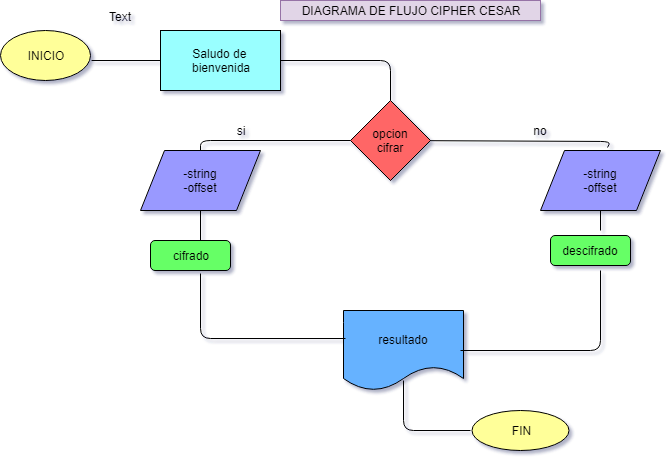

The diagram above was exported from draw.io. Its source (the exported page's mxGraphModel, read from the mxfile embedded in the PNG):
<mxGraphModel dx="872" dy="449" grid="1" gridSize="10" guides="1" tooltips="1" connect="1" arrows="1" fold="1" page="1" pageScale="1" pageWidth="827" pageHeight="1169" math="0" shadow="0">
  <root>
    <mxCell id="0" />
    <mxCell id="1" parent="0" />
    <mxCell id="GAFFQgbw0uujTO6xaqfC-1" value="INICIO" style="ellipse;whiteSpace=wrap;html=1;fillColor=#FFFF99;" vertex="1" parent="1">
      <mxGeometry x="10" y="40" width="90" height="50" as="geometry" />
    </mxCell>
    <mxCell id="GAFFQgbw0uujTO6xaqfC-2" value="Saludo de &lt;br&gt;bienvenida" style="rounded=0;whiteSpace=wrap;html=1;fillColor=#99FFFF;" vertex="1" parent="1">
      <mxGeometry x="170" y="40" width="120" height="60" as="geometry" />
    </mxCell>
    <mxCell id="GAFFQgbw0uujTO6xaqfC-3" value="opcion&lt;br&gt;cifrar&lt;br&gt;" style="rhombus;whiteSpace=wrap;html=1;fillColor=#FF6666;" vertex="1" parent="1">
      <mxGeometry x="360" y="110" width="80" height="80" as="geometry" />
    </mxCell>
    <mxCell id="GAFFQgbw0uujTO6xaqfC-4" value="" style="endArrow=none;html=1;entryX=0;entryY=0.5;entryDx=0;entryDy=0;" edge="1" parent="1" target="GAFFQgbw0uujTO6xaqfC-2">
      <mxGeometry width="50" height="50" relative="1" as="geometry">
        <mxPoint x="101" y="70" as="sourcePoint" />
        <mxPoint x="160" y="40" as="targetPoint" />
      </mxGeometry>
    </mxCell>
    <mxCell id="GAFFQgbw0uujTO6xaqfC-6" value="" style="endArrow=none;html=1;entryX=0.5;entryY=0;entryDx=0;entryDy=0;exitX=1;exitY=0.5;exitDx=0;exitDy=0;" edge="1" parent="1" source="GAFFQgbw0uujTO6xaqfC-2" target="GAFFQgbw0uujTO6xaqfC-3">
      <mxGeometry width="50" height="50" relative="1" as="geometry">
        <mxPoint x="290" y="110" as="sourcePoint" />
        <mxPoint x="340" y="60" as="targetPoint" />
        <Array as="points">
          <mxPoint x="400" y="70" />
        </Array>
      </mxGeometry>
    </mxCell>
    <mxCell id="GAFFQgbw0uujTO6xaqfC-11" value="" style="endArrow=none;html=1;entryX=0.5;entryY=0;entryDx=0;entryDy=0;" edge="1" parent="1" source="GAFFQgbw0uujTO6xaqfC-3" target="GAFFQgbw0uujTO6xaqfC-14">
      <mxGeometry width="50" height="50" relative="1" as="geometry">
        <mxPoint x="289.28932188134524" y="200" as="sourcePoint" />
        <mxPoint x="289.28932188134524" y="150" as="targetPoint" />
        <Array as="points">
          <mxPoint x="210" y="150" />
        </Array>
      </mxGeometry>
    </mxCell>
    <mxCell id="GAFFQgbw0uujTO6xaqfC-13" value="" style="endArrow=none;html=1;entryX=0.558;entryY=-0.05;entryDx=0;entryDy=0;entryPerimeter=0;" edge="1" parent="1" source="GAFFQgbw0uujTO6xaqfC-3" target="GAFFQgbw0uujTO6xaqfC-16">
      <mxGeometry width="50" height="50" relative="1" as="geometry">
        <mxPoint x="440" y="200" as="sourcePoint" />
        <mxPoint x="510.71067811865476" y="150" as="targetPoint" />
        <Array as="points">
          <mxPoint x="620" y="151" />
        </Array>
      </mxGeometry>
    </mxCell>
    <mxCell id="GAFFQgbw0uujTO6xaqfC-14" value="-string&lt;br&gt;-offset&lt;br&gt;" style="shape=parallelogram;perimeter=parallelogramPerimeter;whiteSpace=wrap;html=1;fillColor=#9999FF;" vertex="1" parent="1">
      <mxGeometry x="150" y="160" width="120" height="60" as="geometry" />
    </mxCell>
    <mxCell id="GAFFQgbw0uujTO6xaqfC-16" value="&lt;span&gt;-string&lt;/span&gt;&lt;br&gt;&lt;span&gt;-offset&lt;/span&gt;" style="shape=parallelogram;perimeter=parallelogramPerimeter;whiteSpace=wrap;html=1;fillColor=#9999FF;" vertex="1" parent="1">
      <mxGeometry x="550" y="160" width="120" height="60" as="geometry" />
    </mxCell>
    <mxCell id="GAFFQgbw0uujTO6xaqfC-17" value="si" style="text;html=1;strokeColor=none;fillColor=none;align=center;verticalAlign=middle;whiteSpace=wrap;rounded=0;" vertex="1" parent="1">
      <mxGeometry x="230" y="130" width="40" height="20" as="geometry" />
    </mxCell>
    <mxCell id="GAFFQgbw0uujTO6xaqfC-19" value="no" style="text;html=1;strokeColor=none;fillColor=none;align=center;verticalAlign=middle;whiteSpace=wrap;rounded=0;" vertex="1" parent="1">
      <mxGeometry x="530" y="130" width="40" height="20" as="geometry" />
    </mxCell>
    <mxCell id="GAFFQgbw0uujTO6xaqfC-20" value="cifrado" style="rounded=1;whiteSpace=wrap;html=1;fillColor=#66FF66;" vertex="1" parent="1">
      <mxGeometry x="160" y="250" width="80" height="30" as="geometry" />
    </mxCell>
    <mxCell id="GAFFQgbw0uujTO6xaqfC-21" value="descifrado" style="rounded=1;whiteSpace=wrap;html=1;fillColor=#66FF66;" vertex="1" parent="1">
      <mxGeometry x="560" y="245" width="80" height="30" as="geometry" />
    </mxCell>
    <mxCell id="GAFFQgbw0uujTO6xaqfC-24" value="" style="endArrow=none;html=1;" edge="1" parent="1" source="GAFFQgbw0uujTO6xaqfC-14">
      <mxGeometry width="50" height="50" relative="1" as="geometry">
        <mxPoint x="210" y="270" as="sourcePoint" />
        <mxPoint x="210" y="250" as="targetPoint" />
      </mxGeometry>
    </mxCell>
    <mxCell id="GAFFQgbw0uujTO6xaqfC-25" value="" style="endArrow=none;html=1;entryX=0.5;entryY=1;entryDx=0;entryDy=0;" edge="1" parent="1" target="GAFFQgbw0uujTO6xaqfC-16">
      <mxGeometry width="50" height="50" relative="1" as="geometry">
        <mxPoint x="610" y="240" as="sourcePoint" />
        <mxPoint x="650" y="210" as="targetPoint" />
      </mxGeometry>
    </mxCell>
    <mxCell id="GAFFQgbw0uujTO6xaqfC-26" value="resultado" style="shape=document;whiteSpace=wrap;html=1;boundedLbl=1;fillColor=#66B2FF;" vertex="1" parent="1">
      <mxGeometry x="353" y="320" width="120" height="80" as="geometry" />
    </mxCell>
    <mxCell id="GAFFQgbw0uujTO6xaqfC-28" value="" style="endArrow=none;html=1;exitX=0.017;exitY=0.35;exitDx=0;exitDy=0;exitPerimeter=0;entryX=0.625;entryY=1.1;entryDx=0;entryDy=0;entryPerimeter=0;" edge="1" parent="1" source="GAFFQgbw0uujTO6xaqfC-26" target="GAFFQgbw0uujTO6xaqfC-20">
      <mxGeometry width="50" height="50" relative="1" as="geometry">
        <mxPoint x="190" y="330" as="sourcePoint" />
        <mxPoint x="240" y="280" as="targetPoint" />
        <Array as="points">
          <mxPoint x="210" y="348" />
        </Array>
      </mxGeometry>
    </mxCell>
    <mxCell id="GAFFQgbw0uujTO6xaqfC-31" value="" style="endArrow=none;html=1;exitX=0.975;exitY=0.5;exitDx=0;exitDy=0;exitPerimeter=0;" edge="1" parent="1" source="GAFFQgbw0uujTO6xaqfC-26">
      <mxGeometry width="50" height="50" relative="1" as="geometry">
        <mxPoint x="480" y="360" as="sourcePoint" />
        <mxPoint x="610" y="280" as="targetPoint" />
        <Array as="points">
          <mxPoint x="610" y="360" />
        </Array>
      </mxGeometry>
    </mxCell>
    <mxCell id="GAFFQgbw0uujTO6xaqfC-32" value="FIN" style="ellipse;whiteSpace=wrap;html=1;fillColor=#FFFF99;" vertex="1" parent="1">
      <mxGeometry x="481.5" y="420" width="97" height="40" as="geometry" />
    </mxCell>
    <mxCell id="GAFFQgbw0uujTO6xaqfC-36" value="" style="endArrow=none;html=1;exitX=0.5;exitY=0.875;exitDx=0;exitDy=0;exitPerimeter=0;" edge="1" parent="1" source="GAFFQgbw0uujTO6xaqfC-26">
      <mxGeometry width="50" height="50" relative="1" as="geometry">
        <mxPoint x="413" y="450" as="sourcePoint" />
        <mxPoint x="480" y="440" as="targetPoint" />
        <Array as="points">
          <mxPoint x="413" y="440" />
        </Array>
      </mxGeometry>
    </mxCell>
    <mxCell id="GAFFQgbw0uujTO6xaqfC-38" value="DIAGRAMA DE FLUJO CIPHER CESAR" style="text;html=1;strokeColor=#9673a6;fillColor=#e1d5e7;align=center;verticalAlign=middle;whiteSpace=wrap;rounded=0;" vertex="1" parent="1">
      <mxGeometry x="290" y="10" width="260" height="20" as="geometry" />
    </mxCell>
    <mxCell id="GAFFQgbw0uujTO6xaqfC-40" value="Text" style="text;html=1;resizable=0;points=[];autosize=1;align=left;verticalAlign=top;spacingTop=-4;" vertex="1" parent="1">
      <mxGeometry x="117" y="17" width="40" height="20" as="geometry" />
    </mxCell>
  </root>
</mxGraphModel>